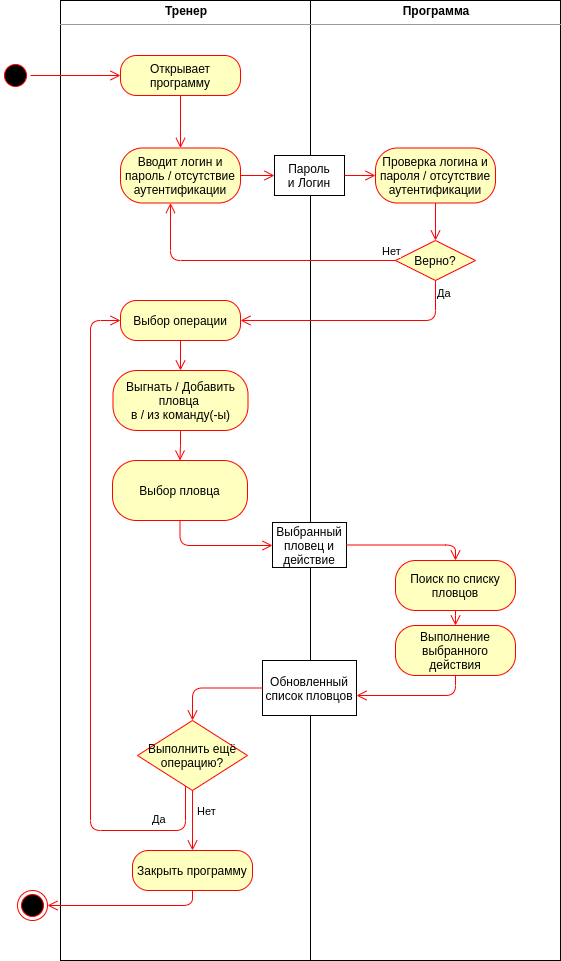

The diagram above was exported from draw.io. Its source (the exported page's mxGraphModel, read from the mxfile embedded in the PNG):
<mxGraphModel dx="1355" dy="825" grid="1" gridSize="10" guides="1" tooltips="1" connect="1" arrows="1" fold="1" page="1" pageScale="1" pageWidth="827" pageHeight="1169" math="0" shadow="0">
  <root>
    <mxCell id="RBYzk8Z2pESl82ANAsKz-0" />
    <mxCell id="RBYzk8Z2pESl82ANAsKz-1" parent="RBYzk8Z2pESl82ANAsKz-0" />
    <mxCell id="RBYzk8Z2pESl82ANAsKz-2" value="&lt;p style=&quot;margin: 0px ; margin-top: 4px ; text-align: center&quot;&gt;&lt;b&gt;Тренер&lt;/b&gt;&lt;/p&gt;&lt;hr size=&quot;1&quot;&gt;&lt;div style=&quot;height: 2px&quot;&gt;&lt;/div&gt;" style="verticalAlign=top;align=left;overflow=fill;fontSize=12;fontFamily=Helvetica;html=1;" vertex="1" parent="RBYzk8Z2pESl82ANAsKz-1">
      <mxGeometry x="160" y="40" width="250" height="960" as="geometry" />
    </mxCell>
    <mxCell id="RBYzk8Z2pESl82ANAsKz-3" value="&lt;p style=&quot;margin: 0px ; margin-top: 4px ; text-align: center&quot;&gt;&lt;b&gt;Программа&lt;/b&gt;&lt;/p&gt;&lt;hr size=&quot;1&quot;&gt;&lt;div style=&quot;height: 2px&quot;&gt;&lt;/div&gt;" style="verticalAlign=top;align=left;overflow=fill;fontSize=12;fontFamily=Helvetica;html=1;" vertex="1" parent="RBYzk8Z2pESl82ANAsKz-1">
      <mxGeometry x="410" y="40" width="250" height="960" as="geometry" />
    </mxCell>
    <mxCell id="RBYzk8Z2pESl82ANAsKz-4" value="" style="ellipse;html=1;shape=startState;fillColor=#000000;strokeColor=#ff0000;" vertex="1" parent="RBYzk8Z2pESl82ANAsKz-1">
      <mxGeometry x="100" y="100" width="30" height="30" as="geometry" />
    </mxCell>
    <mxCell id="RBYzk8Z2pESl82ANAsKz-5" value="" style="edgeStyle=orthogonalEdgeStyle;html=1;verticalAlign=bottom;endArrow=open;endSize=8;strokeColor=#ff0000;" edge="1" parent="RBYzk8Z2pESl82ANAsKz-1" source="RBYzk8Z2pESl82ANAsKz-4" target="RBYzk8Z2pESl82ANAsKz-6">
      <mxGeometry relative="1" as="geometry">
        <mxPoint x="115" y="180" as="targetPoint" />
      </mxGeometry>
    </mxCell>
    <mxCell id="RBYzk8Z2pESl82ANAsKz-6" value="Открывает программу" style="rounded=1;whiteSpace=wrap;html=1;arcSize=40;fontColor=#000000;fillColor=#ffffc0;strokeColor=#ff0000;" vertex="1" parent="RBYzk8Z2pESl82ANAsKz-1">
      <mxGeometry x="220" y="95" width="120" height="40" as="geometry" />
    </mxCell>
    <mxCell id="RBYzk8Z2pESl82ANAsKz-7" value="" style="edgeStyle=orthogonalEdgeStyle;html=1;verticalAlign=bottom;endArrow=open;endSize=8;strokeColor=#ff0000;entryX=0.5;entryY=0;entryDx=0;entryDy=0;" edge="1" parent="RBYzk8Z2pESl82ANAsKz-1" source="RBYzk8Z2pESl82ANAsKz-6" target="RBYzk8Z2pESl82ANAsKz-8">
      <mxGeometry relative="1" as="geometry">
        <mxPoint x="270" y="195" as="targetPoint" />
      </mxGeometry>
    </mxCell>
    <mxCell id="RBYzk8Z2pESl82ANAsKz-8" value="Вводит логин и пароль / отсутствие аутентификации" style="rounded=1;whiteSpace=wrap;html=1;arcSize=40;fontColor=#000000;fillColor=#ffffc0;strokeColor=#ff0000;" vertex="1" parent="RBYzk8Z2pESl82ANAsKz-1">
      <mxGeometry x="220" y="187.5" width="120" height="55" as="geometry" />
    </mxCell>
    <mxCell id="RBYzk8Z2pESl82ANAsKz-9" value="" style="edgeStyle=orthogonalEdgeStyle;html=1;verticalAlign=bottom;endArrow=open;endSize=8;strokeColor=#ff0000;entryX=0;entryY=0.5;entryDx=0;entryDy=0;" edge="1" parent="RBYzk8Z2pESl82ANAsKz-1" source="RBYzk8Z2pESl82ANAsKz-8" target="RBYzk8Z2pESl82ANAsKz-20">
      <mxGeometry relative="1" as="geometry">
        <mxPoint x="270" y="295" as="targetPoint" />
      </mxGeometry>
    </mxCell>
    <mxCell id="RBYzk8Z2pESl82ANAsKz-10" value="Верно?" style="rhombus;whiteSpace=wrap;html=1;fillColor=#ffffc0;strokeColor=#ff0000;" vertex="1" parent="RBYzk8Z2pESl82ANAsKz-1">
      <mxGeometry x="495" y="280" width="80" height="40" as="geometry" />
    </mxCell>
    <mxCell id="RBYzk8Z2pESl82ANAsKz-11" value="Нет" style="edgeStyle=orthogonalEdgeStyle;html=1;align=left;verticalAlign=bottom;endArrow=open;endSize=8;strokeColor=#ff0000;" edge="1" parent="RBYzk8Z2pESl82ANAsKz-1" source="RBYzk8Z2pESl82ANAsKz-10" target="RBYzk8Z2pESl82ANAsKz-8">
      <mxGeometry x="-0.8966" relative="1" as="geometry">
        <mxPoint x="660" y="300" as="targetPoint" />
        <Array as="points">
          <mxPoint x="270" y="300" />
        </Array>
        <mxPoint as="offset" />
      </mxGeometry>
    </mxCell>
    <mxCell id="RBYzk8Z2pESl82ANAsKz-12" value="Да" style="edgeStyle=orthogonalEdgeStyle;html=1;align=left;verticalAlign=top;endArrow=open;endSize=8;strokeColor=#ff0000;entryX=1;entryY=0.5;entryDx=0;entryDy=0;exitX=0.5;exitY=1;exitDx=0;exitDy=0;" edge="1" parent="RBYzk8Z2pESl82ANAsKz-1" source="RBYzk8Z2pESl82ANAsKz-10" target="RBYzk8Z2pESl82ANAsKz-15">
      <mxGeometry x="-1" relative="1" as="geometry">
        <mxPoint x="520" y="380" as="targetPoint" />
      </mxGeometry>
    </mxCell>
    <mxCell id="RBYzk8Z2pESl82ANAsKz-13" value="Проверка логина и пароля / отсутствие аутентификации" style="rounded=1;whiteSpace=wrap;html=1;arcSize=40;fontColor=#000000;fillColor=#ffffc0;strokeColor=#ff0000;" vertex="1" parent="RBYzk8Z2pESl82ANAsKz-1">
      <mxGeometry x="475" y="187.5" width="120" height="55" as="geometry" />
    </mxCell>
    <mxCell id="RBYzk8Z2pESl82ANAsKz-14" value="" style="edgeStyle=orthogonalEdgeStyle;html=1;verticalAlign=bottom;endArrow=open;endSize=8;strokeColor=#ff0000;exitX=0.5;exitY=1;exitDx=0;exitDy=0;" edge="1" parent="RBYzk8Z2pESl82ANAsKz-1" source="RBYzk8Z2pESl82ANAsKz-13" target="RBYzk8Z2pESl82ANAsKz-10">
      <mxGeometry relative="1" as="geometry">
        <mxPoint x="607.5" y="260" as="targetPoint" />
        <mxPoint x="462.5" y="260" as="sourcePoint" />
      </mxGeometry>
    </mxCell>
    <mxCell id="RBYzk8Z2pESl82ANAsKz-15" value="Выбор операции" style="rounded=1;whiteSpace=wrap;html=1;arcSize=40;fontColor=#000000;fillColor=#ffffc0;strokeColor=#ff0000;" vertex="1" parent="RBYzk8Z2pESl82ANAsKz-1">
      <mxGeometry x="220" y="340" width="120" height="40" as="geometry" />
    </mxCell>
    <mxCell id="RBYzk8Z2pESl82ANAsKz-16" value="" style="edgeStyle=orthogonalEdgeStyle;html=1;verticalAlign=bottom;endArrow=open;endSize=8;strokeColor=#ff0000;" edge="1" parent="RBYzk8Z2pESl82ANAsKz-1" source="RBYzk8Z2pESl82ANAsKz-15" target="RBYzk8Z2pESl82ANAsKz-22">
      <mxGeometry relative="1" as="geometry">
        <mxPoint x="280" y="410" as="targetPoint" />
        <mxPoint x="340" y="225" as="sourcePoint" />
      </mxGeometry>
    </mxCell>
    <mxCell id="RBYzk8Z2pESl82ANAsKz-17" value="Закрыть программу" style="rounded=1;whiteSpace=wrap;html=1;arcSize=40;fontColor=#000000;fillColor=#ffffc0;strokeColor=#ff0000;" vertex="1" parent="RBYzk8Z2pESl82ANAsKz-1">
      <mxGeometry x="232" y="890" width="120" height="40" as="geometry" />
    </mxCell>
    <mxCell id="RBYzk8Z2pESl82ANAsKz-18" value="" style="ellipse;html=1;shape=endState;fillColor=#000000;strokeColor=#ff0000;" vertex="1" parent="RBYzk8Z2pESl82ANAsKz-1">
      <mxGeometry x="117" y="930" width="30" height="30" as="geometry" />
    </mxCell>
    <mxCell id="RBYzk8Z2pESl82ANAsKz-19" value="" style="edgeStyle=orthogonalEdgeStyle;html=1;verticalAlign=bottom;endArrow=open;endSize=8;strokeColor=#ff0000;exitX=0.5;exitY=1;exitDx=0;exitDy=0;entryX=1;entryY=0.5;entryDx=0;entryDy=0;" edge="1" parent="RBYzk8Z2pESl82ANAsKz-1" source="RBYzk8Z2pESl82ANAsKz-17" target="RBYzk8Z2pESl82ANAsKz-18">
      <mxGeometry relative="1" as="geometry">
        <mxPoint x="461" y="320" as="targetPoint" />
        <mxPoint x="567" y="240" as="sourcePoint" />
      </mxGeometry>
    </mxCell>
    <mxCell id="RBYzk8Z2pESl82ANAsKz-20" value="Пароль&lt;br&gt;и Логин" style="rounded=0;whiteSpace=wrap;html=1;" vertex="1" parent="RBYzk8Z2pESl82ANAsKz-1">
      <mxGeometry x="374" y="195" width="70" height="40" as="geometry" />
    </mxCell>
    <mxCell id="RBYzk8Z2pESl82ANAsKz-21" value="" style="edgeStyle=orthogonalEdgeStyle;html=1;verticalAlign=bottom;endArrow=open;endSize=8;strokeColor=#ff0000;entryX=0;entryY=0.5;entryDx=0;entryDy=0;exitX=1;exitY=0.5;exitDx=0;exitDy=0;" edge="1" parent="RBYzk8Z2pESl82ANAsKz-1" source="RBYzk8Z2pESl82ANAsKz-20" target="RBYzk8Z2pESl82ANAsKz-13">
      <mxGeometry relative="1" as="geometry">
        <mxPoint x="384" y="225" as="targetPoint" />
        <mxPoint x="340" y="225" as="sourcePoint" />
      </mxGeometry>
    </mxCell>
    <mxCell id="RBYzk8Z2pESl82ANAsKz-22" value="Выгнать / Добавить пловца &lt;br&gt;в / из команду(-ы)" style="rounded=1;whiteSpace=wrap;html=1;arcSize=40;fontColor=#000000;fillColor=#ffffc0;strokeColor=#ff0000;" vertex="1" parent="RBYzk8Z2pESl82ANAsKz-1">
      <mxGeometry x="212.5" y="410" width="135" height="60" as="geometry" />
    </mxCell>
    <mxCell id="RBYzk8Z2pESl82ANAsKz-23" value="Поиск по списку пловцов" style="rounded=1;whiteSpace=wrap;html=1;arcSize=40;fontColor=#000000;fillColor=#ffffc0;strokeColor=#ff0000;" vertex="1" parent="RBYzk8Z2pESl82ANAsKz-1">
      <mxGeometry x="495" y="600" width="120" height="50" as="geometry" />
    </mxCell>
    <mxCell id="RBYzk8Z2pESl82ANAsKz-24" value="Выбранный пловец и действие" style="rounded=0;whiteSpace=wrap;html=1;" vertex="1" parent="RBYzk8Z2pESl82ANAsKz-1">
      <mxGeometry x="372" y="562" width="74" height="45" as="geometry" />
    </mxCell>
    <mxCell id="RBYzk8Z2pESl82ANAsKz-25" value="Выполнить ещё операцию?" style="rhombus;whiteSpace=wrap;html=1;fillColor=#ffffc0;strokeColor=#ff0000;" vertex="1" parent="RBYzk8Z2pESl82ANAsKz-1">
      <mxGeometry x="237" y="760" width="110" height="70" as="geometry" />
    </mxCell>
    <mxCell id="RBYzk8Z2pESl82ANAsKz-26" value="Нет" style="edgeStyle=orthogonalEdgeStyle;html=1;align=left;verticalAlign=bottom;endArrow=open;endSize=8;strokeColor=#ff0000;entryX=0.5;entryY=0;entryDx=0;entryDy=0;" edge="1" parent="RBYzk8Z2pESl82ANAsKz-1" source="RBYzk8Z2pESl82ANAsKz-25" target="RBYzk8Z2pESl82ANAsKz-17">
      <mxGeometry y="3" relative="1" as="geometry">
        <mxPoint x="437" y="840" as="targetPoint" />
        <mxPoint as="offset" />
      </mxGeometry>
    </mxCell>
    <mxCell id="RBYzk8Z2pESl82ANAsKz-27" value="Да" style="edgeStyle=orthogonalEdgeStyle;html=1;align=left;verticalAlign=top;endArrow=open;endSize=8;strokeColor=#ff0000;entryX=0;entryY=0.5;entryDx=0;entryDy=0;" edge="1" parent="RBYzk8Z2pESl82ANAsKz-1" source="RBYzk8Z2pESl82ANAsKz-25" target="RBYzk8Z2pESl82ANAsKz-15">
      <mxGeometry x="-0.7683" y="-24" relative="1" as="geometry">
        <mxPoint x="290" y="1340" as="targetPoint" />
        <Array as="points">
          <mxPoint x="285" y="870" />
          <mxPoint x="190" y="870" />
          <mxPoint x="190" y="360" />
        </Array>
        <mxPoint as="offset" />
      </mxGeometry>
    </mxCell>
    <mxCell id="RBYzk8Z2pESl82ANAsKz-28" value="" style="edgeStyle=orthogonalEdgeStyle;html=1;verticalAlign=bottom;endArrow=open;endSize=8;strokeColor=#ff0000;exitX=0.5;exitY=1;exitDx=0;exitDy=0;" edge="1" parent="RBYzk8Z2pESl82ANAsKz-1" source="RBYzk8Z2pESl82ANAsKz-22" target="PjaLCHF_9guHKNfPL2kr-1">
      <mxGeometry relative="1" as="geometry">
        <mxPoint x="290" y="700" as="targetPoint" />
        <mxPoint x="300" y="670" as="sourcePoint" />
      </mxGeometry>
    </mxCell>
    <mxCell id="RBYzk8Z2pESl82ANAsKz-29" value="" style="edgeStyle=orthogonalEdgeStyle;html=1;verticalAlign=bottom;endArrow=open;endSize=8;strokeColor=#ff0000;entryX=0.5;entryY=0;entryDx=0;entryDy=0;" edge="1" parent="RBYzk8Z2pESl82ANAsKz-1" source="RBYzk8Z2pESl82ANAsKz-24" target="RBYzk8Z2pESl82ANAsKz-23">
      <mxGeometry relative="1" as="geometry">
        <mxPoint x="295" y="1050" as="targetPoint" />
        <mxPoint x="285" y="1080" as="sourcePoint" />
      </mxGeometry>
    </mxCell>
    <mxCell id="RBYzk8Z2pESl82ANAsKz-30" value="" style="edgeStyle=orthogonalEdgeStyle;html=1;verticalAlign=bottom;endArrow=open;endSize=8;strokeColor=#ff0000;exitX=0.5;exitY=1;exitDx=0;exitDy=0;" edge="1" parent="RBYzk8Z2pESl82ANAsKz-1" source="RBYzk8Z2pESl82ANAsKz-23" target="PjaLCHF_9guHKNfPL2kr-3">
      <mxGeometry relative="1" as="geometry">
        <mxPoint x="295" y="1120" as="targetPoint" />
        <mxPoint x="295" y="1090" as="sourcePoint" />
      </mxGeometry>
    </mxCell>
    <mxCell id="RBYzk8Z2pESl82ANAsKz-31" value="Обновленный список пловцов" style="rounded=0;whiteSpace=wrap;html=1;" vertex="1" parent="RBYzk8Z2pESl82ANAsKz-1">
      <mxGeometry x="362" y="700" width="94" height="55" as="geometry" />
    </mxCell>
    <mxCell id="RBYzk8Z2pESl82ANAsKz-32" value="" style="edgeStyle=orthogonalEdgeStyle;html=1;verticalAlign=bottom;endArrow=open;endSize=8;strokeColor=#ff0000;" edge="1" parent="RBYzk8Z2pESl82ANAsKz-1" source="RBYzk8Z2pESl82ANAsKz-31" target="RBYzk8Z2pESl82ANAsKz-25">
      <mxGeometry relative="1" as="geometry">
        <mxPoint x="292" y="720" as="targetPoint" />
        <mxPoint x="302" y="660" as="sourcePoint" />
      </mxGeometry>
    </mxCell>
    <mxCell id="PjaLCHF_9guHKNfPL2kr-1" value="Выбор пловца" style="rounded=1;whiteSpace=wrap;html=1;arcSize=40;fontColor=#000000;fillColor=#ffffc0;strokeColor=#ff0000;" vertex="1" parent="RBYzk8Z2pESl82ANAsKz-1">
      <mxGeometry x="212" y="500" width="135" height="60" as="geometry" />
    </mxCell>
    <mxCell id="PjaLCHF_9guHKNfPL2kr-2" value="" style="edgeStyle=orthogonalEdgeStyle;html=1;verticalAlign=bottom;endArrow=open;endSize=8;strokeColor=#ff0000;exitX=0.5;exitY=1;exitDx=0;exitDy=0;" edge="1" parent="RBYzk8Z2pESl82ANAsKz-1" source="PjaLCHF_9guHKNfPL2kr-1" target="RBYzk8Z2pESl82ANAsKz-24">
      <mxGeometry relative="1" as="geometry">
        <mxPoint x="290" y="420" as="targetPoint" />
        <mxPoint x="290" y="390" as="sourcePoint" />
        <Array as="points">
          <mxPoint x="280" y="585" />
        </Array>
      </mxGeometry>
    </mxCell>
    <mxCell id="PjaLCHF_9guHKNfPL2kr-3" value="Выполнение выбранного действия" style="rounded=1;whiteSpace=wrap;html=1;arcSize=40;fontColor=#000000;fillColor=#ffffc0;strokeColor=#ff0000;" vertex="1" parent="RBYzk8Z2pESl82ANAsKz-1">
      <mxGeometry x="495" y="665" width="120" height="50" as="geometry" />
    </mxCell>
    <mxCell id="PjaLCHF_9guHKNfPL2kr-4" value="" style="edgeStyle=orthogonalEdgeStyle;html=1;verticalAlign=bottom;endArrow=open;endSize=8;strokeColor=#ff0000;" edge="1" parent="RBYzk8Z2pESl82ANAsKz-1" source="PjaLCHF_9guHKNfPL2kr-3" target="RBYzk8Z2pESl82ANAsKz-31">
      <mxGeometry relative="1" as="geometry">
        <mxPoint x="565" y="610" as="targetPoint" />
        <mxPoint x="456" y="594.5" as="sourcePoint" />
        <Array as="points">
          <mxPoint x="555" y="735" />
        </Array>
      </mxGeometry>
    </mxCell>
  </root>
</mxGraphModel>